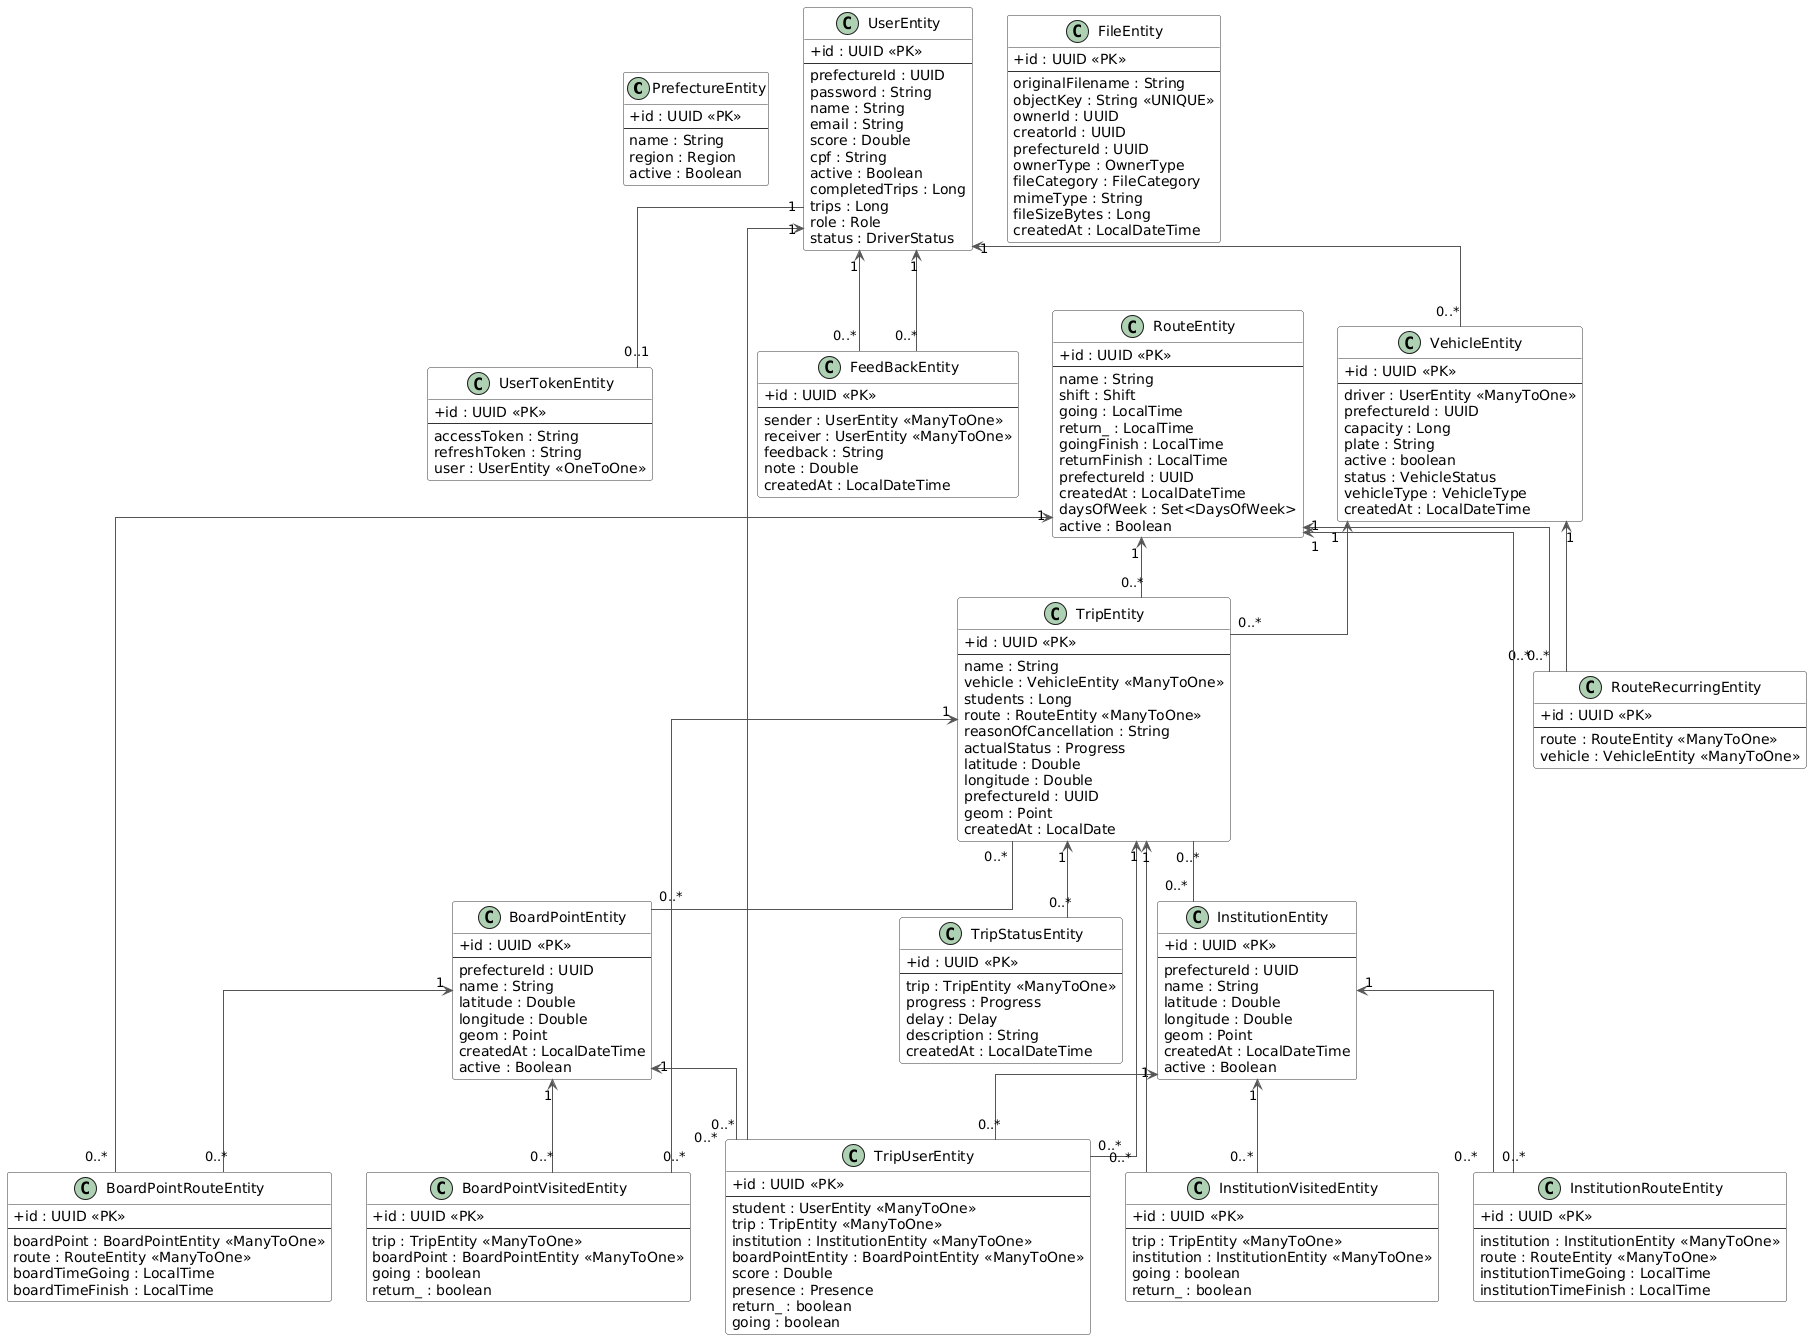

The diagram above was rendered by PlantUML. Its source (embedded in the PNG):
@startuml
' =========================================================
' CONFIGURAÇÃO
' =========================================================

hide methods
skinparam classAttributeIconSize 0
skinparam linetype ortho
skinparam shadowing false

skinparam class {
    BackgroundColor White
    BorderColor #333333
    ArrowColor #555555
}

' =========================================================
' PREFECTURES
' =========================================================

class PrefectureEntity {
    + id : UUID <<PK>>
    --
    name : String
    region : Region
    active : Boolean
}

' =========================================================
' USERS
' =========================================================

class UserEntity {
    + id : UUID <<PK>>
    --
    prefectureId : UUID
    password : String
    name : String
    email : String
    score : Double
    cpf : String
    active : Boolean
    completedTrips : Long
    trips : Long
    role : Role
    status : DriverStatus
}

' =========================================================
' SECURITY
' =========================================================

class UserTokenEntity {
    + id : UUID <<PK>>
    --
    accessToken : String
    refreshToken : String
    user : UserEntity <<OneToOne>>
}


' =========================================================
' PLACES
' =========================================================

class InstitutionEntity {
    + id : UUID <<PK>>
    --
    prefectureId : UUID
    name : String
    latitude : Double
    longitude : Double
    geom : Point
    createdAt : LocalDateTime
    active : Boolean
}

class BoardPointEntity {
    + id : UUID <<PK>>
    --
    prefectureId : UUID
    name : String
    latitude : Double
    longitude : Double
    geom : Point
    createdAt : LocalDateTime
    active : Boolean
}

' =========================================================
' VEHICLES
' =========================================================

class VehicleEntity {
    + id : UUID <<PK>>
    --
    driver : UserEntity <<ManyToOne>>
    prefectureId : UUID
    capacity : Long
    plate : String
    active : boolean
    status : VehicleStatus
    vehicleType : VehicleType
    createdAt : LocalDateTime
}

' =========================================================
' FILES
' =========================================================

class FileEntity {
    + id : UUID <<PK>>
    --
    originalFilename : String
    objectKey : String <<UNIQUE>>
    ownerId : UUID
    creatorId : UUID
    prefectureId : UUID
    ownerType : OwnerType
    fileCategory : FileCategory
    mimeType : String
    fileSizeBytes : Long
    createdAt : LocalDateTime
}

' =========================================================
' FEEDBACKS
' =========================================================

class FeedBackEntity {
    + id : UUID <<PK>>
    --
    sender : UserEntity <<ManyToOne>>
    receiver : UserEntity <<ManyToOne>>
    feedback : String
    note : Double
    createdAt : LocalDateTime
}

' =========================================================
' ROUTES
' =========================================================

class RouteEntity {
    + id : UUID <<PK>>
    --
    name : String
    shift : Shift
    going : LocalTime
    return_ : LocalTime
    goingFinish : LocalTime
    returnFinish : LocalTime
    prefectureId : UUID
    createdAt : LocalDateTime
    daysOfWeek : Set<DaysOfWeek>
    active : Boolean
}

class RouteRecurringEntity {
    + id : UUID <<PK>>
    --
    route : RouteEntity <<ManyToOne>>
    vehicle : VehicleEntity <<ManyToOne>>
}

class InstitutionRouteEntity {
    + id : UUID <<PK>>
    --
    institution : InstitutionEntity <<ManyToOne>>
    route : RouteEntity <<ManyToOne>>
    institutionTimeGoing : LocalTime
    institutionTimeFinish : LocalTime
}

class BoardPointRouteEntity {
    + id : UUID <<PK>>
    --
    boardPoint : BoardPointEntity <<ManyToOne>>
    route : RouteEntity <<ManyToOne>>
    boardTimeGoing : LocalTime
    boardTimeFinish : LocalTime
}

' =========================================================
' TRIPS
' =========================================================

class TripEntity {
    + id : UUID <<PK>>
    --
    name : String
    vehicle : VehicleEntity <<ManyToOne>>
    students : Long
    route : RouteEntity <<ManyToOne>>
    reasonOfCancellation : String
    actualStatus : Progress
    latitude : Double
    longitude : Double
    prefectureId : UUID
    geom : Point
    createdAt : LocalDate
}

class TripStatusEntity {
    + id : UUID <<PK>>
    --
    trip : TripEntity <<ManyToOne>>
    progress : Progress
    delay : Delay
    description : String
    createdAt : LocalDateTime
}

class TripUserEntity {
    + id : UUID <<PK>>
    --
    student : UserEntity <<ManyToOne>>
    trip : TripEntity <<ManyToOne>>
    institution : InstitutionEntity <<ManyToOne>>
    boardPointEntity : BoardPointEntity <<ManyToOne>>
    score : Double
    presence : Presence
    return_ : boolean
    going : boolean
}

class InstitutionVisitedEntity {
    + id : UUID <<PK>>
    --
    trip : TripEntity <<ManyToOne>>
    institution : InstitutionEntity <<ManyToOne>>
    going : boolean
    return_ : boolean
}

class BoardPointVisitedEntity {
    + id : UUID <<PK>>
    --
    trip : TripEntity <<ManyToOne>>
    boardPoint : BoardPointEntity <<ManyToOne>>
    going : boolean
    return_ : boolean
}

' =========================================================
' RELACIONAMENTOS
' =========================================================

' -------------------------
' USER / VEHICLE
' -------------------------

UserEntity "1" <-- "0..*" VehicleEntity 

' -------------------------
' USER / TOKEN
' -------------------------

UserEntity "1" -- "0..1" UserTokenEntity 

' -------------------------
' USER / FEEDBACK
' -------------------------

UserEntity "1" <-- "0..*" FeedBackEntity 
UserEntity "1" <-- "0..*" FeedBackEntity 

' -------------------------
' ROUTE
' -------------------------

RouteEntity "1" <-- "0..*" RouteRecurringEntity 
VehicleEntity "1" <-- "0..*" RouteRecurringEntity

RouteEntity "1" <-- "0..*" InstitutionRouteEntity 
InstitutionEntity "1" <-- "0..*" InstitutionRouteEntity 

RouteEntity "1" <-- "0..*" BoardPointRouteEntity
BoardPointEntity "1" <-- "0..*" BoardPointRouteEntity

' -------------------------
' TRIP
' -------------------------

VehicleEntity "1" <-- "0..*" TripEntity 
RouteEntity "1" <-- "0..*" TripEntity 

TripEntity "1" <-- "0..*" TripStatusEntity

' -------------------------
' TRIP USER
' -------------------------

UserEntity "1" <-- "0..*" TripUserEntity 
TripEntity "1" <-- "0..*" TripUserEntity 
InstitutionEntity "1" <-- "0..*" TripUserEntity
BoardPointEntity "1" <-- "0..*" TripUserEntity 

' -------------------------
' VISITED
' -------------------------

TripEntity "1" <-- "0..*" InstitutionVisitedEntity
InstitutionEntity "1" <-- "0..*" InstitutionVisitedEntity

TripEntity "1" <-- "0..*" BoardPointVisitedEntity 
BoardPointEntity "1" <-- "0..*" BoardPointVisitedEntity

' -------------------------
' MANY-TO-MANY
' -------------------------

TripEntity "0..*" -- "0..*" InstitutionEntity 

TripEntity "0..*" -- "0..*" BoardPointEntity 

' =========================================================
' PREFECTURE
' =========================================================
' Atenção:
' As entidades possuem apenas prefectureId como UUID.
' Não existe @ManyToOne/@OneToMany com PrefectureEntity.
' Portanto NÃO existe relacionamento JPA aqui.
'
' O mesmo vale para:
'
' InstitutionEntity.prefectureId
' BoardPointEntity.prefectureId
' RouteEntity.prefectureId
' TripEntity.prefectureId
' VehicleEntity.prefectureId

' =========================================================
' FILE
' =========================================================
' FileEntity possui UUIDs:
'
' ownerId
' creatorId
' prefectureId
'
' Mas não possui @ManyToOne/@OneToOne.
' Portanto não são relacionamentos JPA.
@enduml